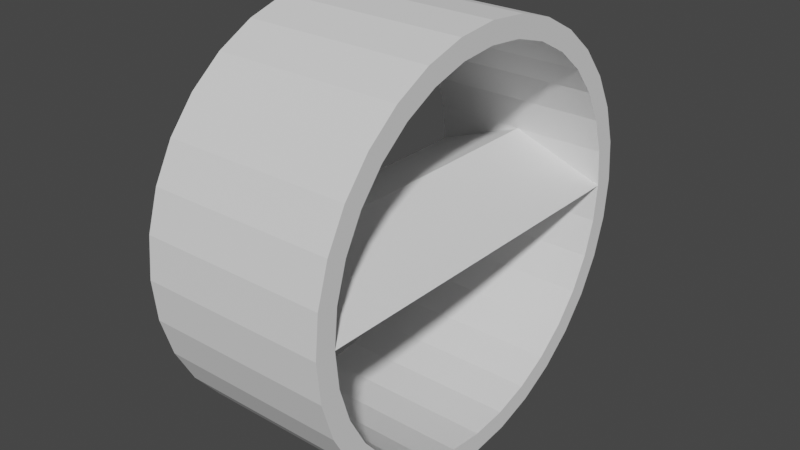 # Source: Wheel.blend  (saved by Blender 2.90.8; exported with 4.5.12 LTS)
import bpy
from mathutils import Matrix  # noqa: F401  (used for matrix-valued properties, if any)

bpy.ops.wm.read_factory_settings(use_empty=True)
scene = bpy.context.scene
scene.name = 'Scene'

# ---- collections
col_collection = bpy.data.collections.new('Collection'); scene.collection.children.link(col_collection)

# ---- world
world_world = bpy.data.worlds.new('World'); scene.world = world_world
world_world.use_nodes = True; world_world.node_tree.nodes.clear()
_N = world_world.node_tree.nodes; _L = world_world.node_tree.links
n0 = _N.new('ShaderNodeOutputWorld'); n0.name = 'World Output'; n0.location = (300, 300)
n1 = _N.new('ShaderNodeBackground'); n1.name = 'Background'; n1.location = (10, 300)
n1.inputs[0].default_value = (0.05088, 0.05088, 0.05088, 1.0)
_L.new(n1.outputs[0], n0.inputs[0])
n0.is_active_output = True
world_world.color = (0.05088, 0.05088, 0.05088)
world_world.use_sun_shadow = False
world_world.sun_shadow_jitter_overblur = 0.0

# ---- meshes
me_cylinder = bpy.data.meshes.new('Cylinder')
me_cylinder.from_pydata([(-0.5, 1.0, 5.96e-08), (0.5, 1.0, 8.941e-08), (-0.5, 0.9808, -0.1951), (0.5, 0.9808, -0.1951), (-0.5, 0.9239, -0.3827), (0.5, 0.9239, -0.3827), (-0.5, 0.8315, -0.5556), (0.5, 0.8315, -0.5556), (-0.5, 0.7071, -0.7071), (0.5, 0.7071, -0.7071), (-0.5, 0.5556, -0.8315), (0.5, 0.5556, -0.8315), (-0.5, 0.3827, -0.9239), (0.5, 0.3827, -0.9239), (-0.5, 0.1951, -0.9808), (0.5, 0.1951, -0.9808), (-0.5, 7.55e-08, -1.0), (0.5, 7.55e-08, -1.0), (-0.5, -0.1951, -0.9808), (0.5, -0.1951, -0.9808), (-0.5, -0.3827, -0.9239), (0.5, -0.3827, -0.9239), (-0.5, -0.5556, -0.8315), (0.5, -0.5556, -0.8315), (-0.5, -0.7071, -0.7071), (0.5, -0.7071, -0.7071), (-0.5, -0.8315, -0.5556), (0.5, -0.8315, -0.5556), (-0.5, -0.9239, -0.3827), (0.5, -0.9239, -0.3827), (-0.5, -0.9808, -0.1951), (0.5, -0.9808, -0.1951), (-0.5, -1.0, 4.172e-07), (0.5, -1.0, 4.172e-07), (-0.5, -0.9808, 0.1951), (0.5, -0.9808, 0.1951), (-0.5, -0.9239, 0.3827), (0.5, -0.9239, 0.3827), (-0.5, -0.8315, 0.5556), (0.5, -0.8315, 0.5556), (-0.5, -0.7071, 0.7071), (0.5, -0.7071, 0.7071), (-0.5, -0.5556, 0.8315), (0.5, -0.5556, 0.8315), (-0.5, -0.3827, 0.9239), (0.5, -0.3827, 0.9239), (-0.5, -0.1951, 0.9808), (0.5, -0.1951, 0.9808), (-0.5, 9.656e-07, 1.0), (0.5, 9.656e-07, 1.0), (-0.5, 0.1951, 0.9808), (0.5, 0.1951, 0.9808), (-0.5, 0.3827, 0.9239), (0.5, 0.3827, 0.9239), (-0.5, 0.5556, 0.8315), (0.5, 0.5556, 0.8315), (-0.5, 0.7071, 0.7071), (0.5, 0.7071, 0.7071), (-0.5, 0.8315, 0.5556), (0.5, 0.8315, 0.5556), (-0.5, 0.9239, 0.3827), (0.5, 0.9239, 0.3827), (-0.5, 0.9808, 0.1951), (0.5, 0.9808, 0.1951), (-0.5, 1.0, 5.96e-08), (0.5, 1.0, 8.941e-08), (-0.5, 0.9808, -0.1951), (0.5, 0.9808, -0.1951), (-0.5, 0.9239, -0.3827), (0.5, 0.9239, -0.3827), (-0.5, 0.8315, -0.5556), (0.5, 0.8315, -0.5556), (-0.5, 0.7071, -0.7071), (0.5, 0.7071, -0.7071), (-0.5, 0.5556, -0.8315), (0.5, 0.5556, -0.8315), (-0.5, 0.3827, -0.9239), (0.5, 0.3827, -0.9239), (-0.5, 0.1951, -0.9808), (0.5, 0.1951, -0.9808), (-0.5, 7.55e-08, -1.0), (0.5, 7.55e-08, -1.0), (-0.5, -0.1951, -0.9808), (0.5, -0.1951, -0.9808), (-0.5, -0.3827, -0.9239), (0.5, -0.3827, -0.9239), (-0.5, -0.5556, -0.8315), (0.5, -0.5556, -0.8315), (-0.5, -0.7071, -0.7071), (0.5, -0.7071, -0.7071), (-0.5, -0.8315, -0.5556), (0.5, -0.8315, -0.5556), (-0.5, -0.9239, -0.3827), (0.5, -0.9239, -0.3827), (-0.5, -0.9808, -0.1951), (0.5, -0.9808, -0.1951), (-0.5, -1.0, 4.172e-07), (0.5, -1.0, 4.172e-07), (-0.5, -0.9808, 0.1951), (0.5, -0.9808, 0.1951), (-0.5, -0.9239, 0.3827), (0.5, -0.9239, 0.3827), (-0.5, -0.8315, 0.5556), (0.5, -0.8315, 0.5556), (-0.5, -0.7071, 0.7071), (0.5, -0.7071, 0.7071), (-0.5, -0.5556, 0.8315), (0.5, -0.5556, 0.8315), (-0.5, -0.3827, 0.9239), (0.5, -0.3827, 0.9239), (-0.5, -0.1951, 0.9808), (0.5, -0.1951, 0.9808), (-0.5, 9.656e-07, 1.0), (0.5, 9.656e-07, 1.0), (-0.5, 0.1951, 0.9808), (0.5, 0.1951, 0.9808), (-0.5, 0.3827, 0.9239), (0.5, 0.3827, 0.9239), (-0.5, 0.5556, 0.8315), (0.5, 0.5556, 0.8315), (-0.5, 0.7071, 0.7071), (0.5, 0.7071, 0.7071), (-0.5, 0.8315, 0.5556), (0.5, 0.8315, 0.5556), (-0.5, 0.9239, 0.3827), (0.5, 0.9239, 0.3827), (-0.5, 0.9808, 0.1951), (0.5, 0.9808, 0.1951), (-0.5, 1.109, 0.0), (-0.5, 1.088, -0.2164), (0.5, 1.088, -0.2164), (0.5, 1.109, 5.96e-08), (-0.5, 1.025, -0.4245), (0.5, 1.025, -0.4245), (-0.5, 0.9224, -0.6163), (0.5, 0.9224, -0.6163), (-0.5, 0.7844, -0.7844), (0.5, 0.7844, -0.7844), (-0.5, 0.6163, -0.9224), (0.5, 0.6163, -0.9224), (-0.5, 0.4245, -1.025), (0.5, 0.4245, -1.025), (-0.5, 0.2164, -1.088), (0.5, 0.2164, -1.088), (-0.5, 9.218e-08, -1.109), (0.5, 9.218e-08, -1.109), (-0.5, -0.2164, -1.088), (0.5, -0.2164, -1.088), (-0.5, -0.4245, -1.025), (0.5, -0.4245, -1.025), (-0.5, -0.6163, -0.9224), (0.5, -0.6163, -0.9224), (-0.5, -0.7844, -0.7844), (0.5, -0.7844, -0.7844), (-0.5, -0.9224, -0.6163), (0.5, -0.9224, -0.6163), (-0.5, -1.025, -0.4245), (0.5, -1.025, -0.4245), (-0.5, -1.088, -0.2164), (0.5, -1.088, -0.2164), (-0.5, -1.109, 4.172e-07), (0.5, -1.109, 4.47e-07), (-0.5, -1.088, 0.2164), (0.5, -1.088, 0.2164), (-0.5, -1.025, 0.4245), (0.5, -1.025, 0.4245), (-0.5, -0.9224, 0.6163), (0.5, -0.9224, 0.6163), (-0.5, -0.7844, 0.7845), (0.5, -0.7844, 0.7845), (-0.5, -0.6163, 0.9224), (0.5, -0.6163, 0.9224), (-0.5, -0.4245, 1.025), (0.5, -0.4245, 1.025), (-0.5, -0.2164, 1.088), (0.5, -0.2164, 1.088), (-0.5, 1.066e-06, 1.109), (0.5, 1.066e-06, 1.109), (-0.5, 0.2164, 1.088), (0.5, 0.2164, 1.088), (-0.5, 0.4245, 1.025), (0.5, 0.4245, 1.025), (-0.5, 0.6163, 0.9224), (0.5, 0.6163, 0.9224), (-0.5, 0.7845, 0.7844), (0.5, 0.7845, 0.7844), (-0.5, 0.9224, 0.6163), (0.5, 0.9224, 0.6163), (-0.5, 1.025, 0.4245), (0.5, 1.025, 0.4245), (-0.5, 1.088, 0.2164), (0.5, 1.088, 0.2164), (8.941e-08, -0.9808, 0.1951), (7.451e-08, -0.9808, -0.1951), (7.451e-08, 0.9808, -0.1951), (8.941e-08, 0.9808, 0.1951)], [(0, 64), (1, 65), (2, 66), (3, 67), (4, 68), (5, 69), (6, 70), (7, 71), (8, 72), (9, 73), (10, 74), (11, 75), (12, 76), (13, 77), (14, 78), (15, 79), (16, 80), (17, 81), (18, 82), (19, 83), (20, 84), (21, 85), (22, 86), (23, 87), (24, 88), (25, 89), (26, 90), (27, 91), (28, 92), (29, 93), (30, 94), (31, 95), (32, 96), (33, 97), (34, 98), (35, 99), (36, 100), (37, 101), (38, 102), (39, 103), (40, 104), (41, 105), (42, 106), (43, 107), (44, 108), (45, 109), (46, 110), (47, 111), (48, 112), (49, 113), (50, 114), (51, 115), (52, 116), (53, 117), (54, 118), (55, 119), (56, 120), (57, 121), (58, 122), (59, 123), (60, 124), (61, 125), (62, 126), (63, 127)], [(195, 126, 64), (2, 4, 5, 3, 194), (4, 6, 7, 5), (6, 8, 9, 7), (8, 10, 11, 9), (10, 12, 13, 11), (12, 14, 15, 13), (14, 16, 17, 15), (16, 18, 19, 17), (18, 20, 21, 19), (20, 22, 23, 21), (22, 24, 25, 23), (24, 26, 27, 25), (26, 28, 29, 27), (28, 30, 193, 31, 29), (34, 36, 37, 35, 192), (36, 38, 39, 37), (38, 40, 41, 39), (40, 42, 43, 41), (42, 44, 45, 43), (44, 46, 47, 45), (46, 48, 49, 47), (48, 50, 51, 49), (50, 52, 53, 51), (52, 54, 55, 53), (54, 56, 57, 55), (56, 58, 59, 57), (58, 60, 61, 59), (128, 131, 130, 129), (60, 62, 195, 63, 61), (194, 65, 195, 64), (129, 130, 133, 132), (132, 133, 135, 134), (134, 135, 137, 136), (136, 137, 139, 138), (138, 139, 141, 140), (140, 141, 143, 142), (142, 143, 145, 144), (144, 145, 147, 146), (146, 147, 149, 148), (148, 149, 151, 150), (150, 151, 153, 152), (152, 153, 155, 154), (154, 155, 157, 156), (156, 157, 159, 158), (158, 159, 161, 160), (160, 161, 163, 162), (162, 163, 165, 164), (164, 165, 167, 166), (166, 167, 169, 168), (168, 169, 171, 170), (170, 171, 173, 172), (172, 173, 175, 174), (174, 175, 177, 176), (176, 177, 179, 178), (178, 179, 181, 180), (180, 181, 183, 182), (182, 183, 185, 184), (184, 185, 187, 186), (186, 187, 189, 188), (188, 189, 191, 190), (190, 191, 131, 128), (43, 45, 173, 171), (9, 11, 139, 137), (46, 44, 172, 174), (12, 10, 138, 140), (45, 47, 175, 173), (11, 13, 141, 139), (48, 46, 174, 176), (14, 12, 140, 142), (47, 49, 177, 175), (13, 15, 143, 141), (50, 48, 176, 178), (16, 14, 142, 144), (49, 51, 179, 177), (15, 17, 145, 143), (52, 50, 178, 180), (18, 16, 144, 146), (51, 53, 181, 179), (17, 19, 147, 145), (54, 52, 180, 182), (20, 18, 146, 148), (53, 55, 183, 181), (19, 21, 149, 147), (56, 54, 182, 184), (22, 20, 148, 150), (55, 57, 185, 183), (21, 23, 151, 149), (58, 56, 184, 186), (24, 22, 150, 152), (57, 59, 187, 185), (23, 25, 153, 151), (60, 58, 186, 188), (26, 24, 152, 154), (59, 61, 189, 187), (25, 27, 155, 153), (62, 60, 188, 190), (28, 26, 154, 156), (61, 63, 191, 189), (27, 29, 157, 155), (0, 62, 190, 128), (30, 28, 156, 158), (63, 1, 131, 191), (29, 31, 159, 157), (32, 30, 158, 160), (31, 33, 161, 159), (34, 32, 160, 162), (33, 35, 163, 161), (2, 0, 128, 129), (36, 34, 162, 164), (1, 3, 130, 131), (35, 37, 165, 163), (38, 36, 164, 166), (4, 2, 129, 132), (37, 39, 167, 165), (3, 5, 133, 130), (40, 38, 166, 168), (6, 4, 132, 134), (39, 41, 169, 167), (5, 7, 135, 133), (42, 40, 168, 170), (8, 6, 134, 136), (41, 43, 171, 169), (7, 9, 137, 135), (44, 42, 170, 172), (10, 8, 136, 138), (65, 195, 127), (194, 65, 67), (64, 66, 194), (193, 96, 192, 97), (193, 95, 97), (96, 193, 94), (192, 96, 98), (97, 99, 192), (96, 64, 194, 193), (64, 96, 192, 195), (65, 97, 193, 194), (195, 192, 97, 65)])
_uv = me_cylinder.uv_layers.new(name='UVMap')
_uv.uv.foreach_set('vector', [0.0, 0.0, 0.0, 0.0, 0.0, 0.0, 0.9688, 0.5, 0.9375, 0.5, 0.9375, 1.0, 0.9688, 1.0, 0.9688, 0.75, 0.9375, 0.5, 0.9062, 0.5, 0.9062, 1.0, 0.9375, 1.0, 0.9062, 0.5, 0.875, 0.5, 0.875, 1.0, 0.9062, 1.0, 0.875, 0.5, 0.8438, 0.5, 0.8438, 1.0, 0.875, 1.0, 0.8438, 0.5, 0.8125, 0.5, 0.8125, 1.0, 0.8438, 1.0, 0.8125, 0.5, 0.7812, 0.5, 0.7812, 1.0, 0.8125, 1.0, 0.7812, 0.5, 0.75, 0.5, 0.75, 1.0, 0.7812, 1.0, 0.75, 0.5, 0.7188, 0.5, 0.7188, 1.0, 0.75, 1.0, 0.7188, 0.5, 0.6875, 0.5, 0.6875, 1.0, 0.7188, 1.0, 0.6875, 0.5, 0.6562, 0.5, 0.6562, 1.0, 0.6875, 1.0, 0.6562, 0.5, 0.625, 0.5, 0.625, 1.0, 0.6562, 1.0, 0.625, 0.5, 0.5938, 0.5, 0.5938, 1.0, 0.625, 1.0, 0.5938, 0.5, 0.5625, 0.5, 0.5625, 1.0, 0.5938, 1.0, 0.5625, 0.5, 0.5312, 0.5, 0.5312, 0.75, 0.5312, 1.0, 0.5625, 1.0, 0.4688, 0.5, 0.4375, 0.5, 0.4375, 1.0, 0.4688, 1.0, 0.4688, 0.75, 0.4375, 0.5, 0.4062, 0.5, 0.4062, 1.0, 0.4375, 1.0, 0.4062, 0.5, 0.375, 0.5, 0.375, 1.0, 0.4062, 1.0, 0.375, 0.5, 0.3438, 0.5, 0.3438, 1.0, 0.375, 1.0, 0.3438, 0.5, 0.3125, 0.5, 0.3125, 1.0, 0.3438, 1.0, 0.3125, 0.5, 0.2812, 0.5, 0.2812, 1.0, 0.3125, 1.0, 0.2812, 0.5, 0.25, 0.5, 0.25, 1.0, 0.2812, 1.0, 0.25, 0.5, 0.2188, 0.5, 0.2188, 1.0, 0.25, 1.0, 0.2188, 0.5, 0.1875, 0.5, 0.1875, 1.0, 0.2188, 1.0, 0.1875, 0.5, 0.1562, 0.5, 0.1562, 1.0, 0.1875, 1.0, 0.1562, 0.5, 0.125, 0.5, 0.125, 1.0, 0.1562, 1.0, 0.125, 0.5, 0.09375, 0.5, 0.09375, 1.0, 0.125, 1.0, 0.09375, 0.5, 0.0625, 0.5, 0.0625, 1.0, 0.09375, 1.0, 1.0, 0.5, 1.0, 1.0, 0.9688, 1.0, 0.9688, 0.5, 0.0625, 0.5, 0.03125, 0.5, 0.03125, 0.75, 0.03125, 1.0, 0.0625, 1.0, 0.0, 0.0, 0.0, 0.0, 0.0, 0.0, 0.0, 0.0, 0.9688, 0.5, 0.9688, 1.0, 0.9375, 1.0, 0.9375, 0.5, 0.9375, 0.5, 0.9375, 1.0, 0.9062, 1.0, 0.9062, 0.5, 0.9062, 0.5, 0.9062, 1.0, 0.875, 1.0, 0.875, 0.5, 0.875, 0.5, 0.875, 1.0, 0.8438, 1.0, 0.8438, 0.5, 0.8438, 0.5, 0.8438, 1.0, 0.8125, 1.0, 0.8125, 0.5, 0.8125, 0.5, 0.8125, 1.0, 0.7812, 1.0, 0.7812, 0.5, 0.7812, 0.5, 0.7812, 1.0, 0.75, 1.0, 0.75, 0.5, 0.75, 0.5, 0.75, 1.0, 0.7188, 1.0, 0.7188, 0.5, 0.7188, 0.5, 0.7188, 1.0, 0.6875, 1.0, 0.6875, 0.5, 0.6875, 0.5, 0.6875, 1.0, 0.6562, 1.0, 0.6562, 0.5, 0.6562, 0.5, 0.6562, 1.0, 0.625, 1.0, 0.625, 0.5, 0.625, 0.5, 0.625, 1.0, 0.5938, 1.0, 0.5938, 0.5, 0.5938, 0.5, 0.5938, 1.0, 0.5625, 1.0, 0.5625, 0.5, 0.5625, 0.5, 0.5625, 1.0, 0.5312, 1.0, 0.5312, 0.5, 0.5312, 0.5, 0.5312, 1.0, 0.5, 1.0, 0.5, 0.5, 0.5, 0.5, 0.5, 1.0, 0.4688, 1.0, 0.4688, 0.5, 0.4688, 0.5, 0.4688, 1.0, 0.4375, 1.0, 0.4375, 0.5, 0.4375, 0.5, 0.4375, 1.0, 0.4062, 1.0, 0.4062, 0.5, 0.4062, 0.5, 0.4062, 1.0, 0.375, 1.0, 0.375, 0.5, 0.375, 0.5, 0.375, 1.0, 0.3438, 1.0, 0.3438, 0.5, 0.3438, 0.5, 0.3438, 1.0, 0.3125, 1.0, 0.3125, 0.5, 0.3125, 0.5, 0.3125, 1.0, 0.2812, 1.0, 0.2812, 0.5, 0.2812, 0.5, 0.2812, 1.0, 0.25, 1.0, 0.25, 0.5, 0.25, 0.5, 0.25, 1.0, 0.2188, 1.0, 0.2188, 0.5, 0.2188, 0.5, 0.2188, 1.0, 0.1875, 1.0, 0.1875, 0.5, 0.1875, 0.5, 0.1875, 1.0, 0.1562, 1.0, 0.1562, 0.5, 0.1562, 0.5, 0.1562, 1.0, 0.125, 1.0, 0.125, 0.5, 0.125, 0.5, 0.125, 1.0, 0.09375, 1.0, 0.09375, 0.5, 0.09375, 0.5, 0.09375, 1.0, 0.0625, 1.0, 0.0625, 0.5, 0.0625, 0.5, 0.0625, 1.0, 0.03125, 1.0, 0.03125, 0.5, 0.03125, 0.5, 0.03125, 1.0, 0.0, 1.0, 0.0, 0.5, 0.3438, 1.0, 0.3125, 1.0, 0.3125, 1.0, 0.3438, 1.0, 0.875, 1.0, 0.8438, 1.0, 0.8438, 1.0, 0.875, 1.0, 0.2812, 0.5, 0.3125, 0.5, 0.3125, 0.5, 0.2812, 0.5, 0.8125, 0.5, 0.8438, 0.5, 0.8438, 0.5, 0.8125, 0.5, 0.3125, 1.0, 0.2812, 1.0, 0.2812, 1.0, 0.3125, 1.0, 0.8438, 1.0, 0.8125, 1.0, 0.8125, 1.0, 0.8438, 1.0, 0.25, 0.5, 0.2812, 0.5, 0.2812, 0.5, 0.25, 0.5, 0.7812, 0.5, 0.8125, 0.5, 0.8125, 0.5, 0.7812, 0.5, 0.2812, 1.0, 0.25, 1.0, 0.25, 1.0, 0.2812, 1.0, 0.8125, 1.0, 0.7812, 1.0, 0.7812, 1.0, 0.8125, 1.0, 0.2188, 0.5, 0.25, 0.5, 0.25, 0.5, 0.2188, 0.5, 0.75, 0.5, 0.7812, 0.5, 0.7812, 0.5, 0.75, 0.5, 0.25, 1.0, 0.2188, 1.0, 0.2188, 1.0, 0.25, 1.0, 0.7812, 1.0, 0.75, 1.0, 0.75, 1.0, 0.7812, 1.0, 0.1875, 0.5, 0.2188, 0.5, 0.2188, 0.5, 0.1875, 0.5, 0.7188, 0.5, 0.75, 0.5, 0.75, 0.5, 0.7188, 0.5, 0.2188, 1.0, 0.1875, 1.0, 0.1875, 1.0, 0.2188, 1.0, 0.75, 1.0, 0.7188, 1.0, 0.7188, 1.0, 0.75, 1.0, 0.1562, 0.5, 0.1875, 0.5, 0.1875, 0.5, 0.1562, 0.5, 0.6875, 0.5, 0.7188, 0.5, 0.7188, 0.5, 0.6875, 0.5, 0.1875, 1.0, 0.1562, 1.0, 0.1562, 1.0, 0.1875, 1.0, 0.7188, 1.0, 0.6875, 1.0, 0.6875, 1.0, 0.7188, 1.0, 0.125, 0.5, 0.1562, 0.5, 0.1562, 0.5, 0.125, 0.5, 0.6562, 0.5, 0.6875, 0.5, 0.6875, 0.5, 0.6562, 0.5, 0.1562, 1.0, 0.125, 1.0, 0.125, 1.0, 0.1562, 1.0, 0.6875, 1.0, 0.6562, 1.0, 0.6562, 1.0, 0.6875, 1.0, 0.09375, 0.5, 0.125, 0.5, 0.125, 0.5, 0.09375, 0.5, 0.625, 0.5, 0.6562, 0.5, 0.6562, 0.5, 0.625, 0.5, 0.125, 1.0, 0.09375, 1.0, 0.09375, 1.0, 0.125, 1.0, 0.6562, 1.0, 0.625, 1.0, 0.625, 1.0, 0.6562, 1.0, 0.0625, 0.5, 0.09375, 0.5, 0.09375, 0.5, 0.0625, 0.5, 0.5938, 0.5, 0.625, 0.5, 0.625, 0.5, 0.5938, 0.5, 0.09375, 1.0, 0.0625, 1.0, 0.0625, 1.0, 0.09375, 1.0, 0.625, 1.0, 0.5938, 1.0, 0.5938, 1.0, 0.625, 1.0, 0.03125, 0.5, 0.0625, 0.5, 0.0625, 0.5, 0.03125, 0.5, 0.5625, 0.5, 0.5938, 0.5, 0.5938, 0.5, 0.5625, 0.5, 0.0625, 1.0, 0.03125, 1.0, 0.03125, 1.0, 0.0625, 1.0, 0.5938, 1.0, 0.5625, 1.0, 0.5625, 1.0, 0.5938, 1.0, 0.0, 0.5, 0.03125, 0.5, 0.03125, 0.5, 0.0, 0.5, 0.5312, 0.5, 0.5625, 0.5, 0.5625, 0.5, 0.5312, 0.5, 0.03125, 1.0, 0.0, 1.0, 0.0, 1.0, 0.03125, 1.0, 0.5625, 1.0, 0.5312, 1.0, 0.5312, 1.0, 0.5625, 1.0, 0.5, 0.5, 0.5312, 0.5, 0.5312, 0.5, 0.5, 0.5, 0.5312, 1.0, 0.5, 1.0, 0.5, 1.0, 0.5312, 1.0, 0.4688, 0.5, 0.5, 0.5, 0.5, 0.5, 0.4688, 0.5, 0.5, 1.0, 0.4688, 1.0, 0.4688, 1.0, 0.5, 1.0, 0.9688, 0.5, 1.0, 0.5, 1.0, 0.5, 0.9688, 0.5, 0.4375, 0.5, 0.4688, 0.5, 0.4688, 0.5, 0.4375, 0.5, 1.0, 1.0, 0.9688, 1.0, 0.9688, 1.0, 1.0, 1.0, 0.4688, 1.0, 0.4375, 1.0, 0.4375, 1.0, 0.4688, 1.0, 0.4062, 0.5, 0.4375, 0.5, 0.4375, 0.5, 0.4062, 0.5, 0.9375, 0.5, 0.9688, 0.5, 0.9688, 0.5, 0.9375, 0.5, 0.4375, 1.0, 0.4062, 1.0, 0.4062, 1.0, 0.4375, 1.0, 0.9688, 1.0, 0.9375, 1.0, 0.9375, 1.0, 0.9688, 1.0, 0.375, 0.5, 0.4062, 0.5, 0.4062, 0.5, 0.375, 0.5, 0.9062, 0.5, 0.9375, 0.5, 0.9375, 0.5, 0.9062, 0.5, 0.4062, 1.0, 0.375, 1.0, 0.375, 1.0, 0.4062, 1.0, 0.9375, 1.0, 0.9062, 1.0, 0.9062, 1.0, 0.9375, 1.0, 0.3438, 0.5, 0.375, 0.5, 0.375, 0.5, 0.3438, 0.5, 0.875, 0.5, 0.9062, 0.5, 0.9062, 0.5, 0.875, 0.5, 0.375, 1.0, 0.3438, 1.0, 0.3438, 1.0, 0.375, 1.0, 0.9062, 1.0, 0.875, 1.0, 0.875, 1.0, 0.9062, 1.0, 0.3125, 0.5, 0.3438, 0.5, 0.3438, 0.5, 0.3125, 0.5, 0.8438, 0.5, 0.875, 0.5, 0.875, 0.5, 0.8438, 0.5, 0.0, 0.0, 0.0, 0.0, 0.0, 0.0, 0.0, 0.0, 0.0, 0.0, 0.0, 0.0, 0.0, 0.0, 0.0, 0.0, 0.0, 0.0, 0.0, 0.0, 0.0, 0.0, 0.0, 0.0, 0.0, 0.0, 0.0, 0.0, 0.0, 0.0, 0.0, 0.0, 0.0, 0.0, 0.0, 0.0, 0.0, 0.0, 0.0, 0.0, 0.0, 0.0, 0.0, 0.0, 0.0, 0.0, 0.0, 0.0, 0.0, 0.0, 0.0, 0.0, 0.0, 0.0, 0.0, 0.0, 0.0, 0.0, 0.0, 0.0, 0.0, 0.0, 0.0, 0.0, 0.0, 0.0, 0.0, 0.0, 0.0, 0.0, 0.0, 0.0, 0.0, 0.0, 0.0, 0.0, 0.0, 0.0, 0.0, 0.0, 0.0, 0.0])
me_cylinder.use_remesh_fix_poles = True
me_cylinder.use_remesh_preserve_attributes = False
me_cylinder.use_mirror_vertex_groups = False
me_cylinder.update()

# ---- objects
ob_cylinder = bpy.data.objects.new('Cylinder', me_cylinder)

# ---- transforms, parenting, visibility, modifiers, constraints
ob_cylinder.location = (0.0, 0.0, 0.0)
ob_cylinder.lineart.crease_threshold = 0.0

# ---- collection membership
col_collection.objects.link(ob_cylinder)

# ---- scene / render settings (as saved in the file)
scene.frame_start = 1; scene.frame_end = 250; scene.frame_set(1)
scene.render.engine = 'CYCLES'
scene.cycles.samples = 128
scene.cycles.sampling_pattern = 'TABULATED_SOBOL'
scene.cycles.use_adaptive_sampling = False
scene.cycles.use_light_tree = False
scene.view_settings.view_transform = 'Filmic'
bpy.context.view_layer.update()

# ---- added for rendering (the .blend has no active camera and no usable light): camera, sun
cam_auto = bpy.data.cameras.new('AutoCamera')
cam_auto.lens = 50.0
cam_auto.sensor_width = 36.0
cam_auto.clip_end = 1000.0
ob_auto_camera = bpy.data.objects.new('AutoCamera', cam_auto)
scene.collection.objects.link(ob_auto_camera)
ob_auto_camera.location = (3.04704, -3.65644, 2.43763)
ob_auto_camera.rotation_euler = (1.09748, -7.21219e-08, 0.694738)
scene.camera = ob_auto_camera
light_auto_sun = bpy.data.lights.new('AutoSun', 'SUN')
light_auto_sun.energy = 3.0
light_auto_sun.angle = 0.0523599
ob_auto_sun = bpy.data.objects.new('AutoSun', light_auto_sun)
scene.collection.objects.link(ob_auto_sun)
ob_auto_sun.rotation_euler = (0.872665, 0.174533, 0.523599)
bpy.context.view_layer.update()
